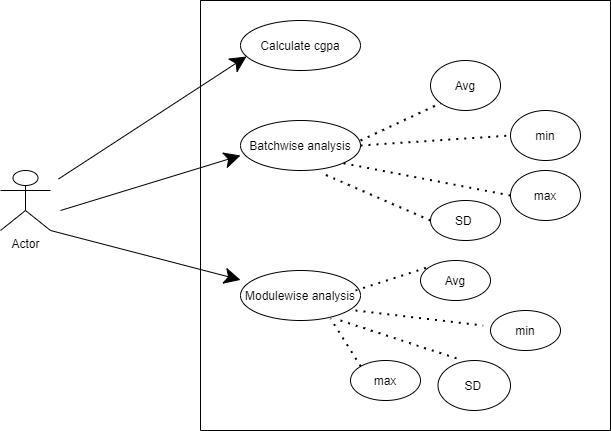

The diagram above was exported from draw.io. Its source (the exported page's mxGraphModel, read from the mxfile embedded in the PNG):
<mxGraphModel dx="1024" dy="592" grid="1" gridSize="10" guides="1" tooltips="1" connect="1" arrows="1" fold="1" page="1" pageScale="1" pageWidth="850" pageHeight="1100" math="0" shadow="0">
  <root>
    <mxCell id="0" />
    <mxCell id="1" parent="0" />
    <mxCell id="tjvkglUHslKkHof1A9n2-2" value="Actor" style="shape=umlActor;verticalLabelPosition=bottom;verticalAlign=top;html=1;outlineConnect=0;hachureGap=4;pointerEvents=0;" parent="1" vertex="1">
      <mxGeometry x="100" y="300" width="50" height="60" as="geometry" />
    </mxCell>
    <mxCell id="tjvkglUHslKkHof1A9n2-4" value="" style="swimlane;startSize=0;hachureGap=4;pointerEvents=0;" parent="1" vertex="1">
      <mxGeometry x="300" y="130" width="410" height="430" as="geometry" />
    </mxCell>
    <mxCell id="tjvkglUHslKkHof1A9n2-5" value="Calculate cgpa" style="ellipse;whiteSpace=wrap;html=1;hachureGap=4;pointerEvents=0;" parent="tjvkglUHslKkHof1A9n2-4" vertex="1">
      <mxGeometry x="40" y="20" width="120" height="50" as="geometry" />
    </mxCell>
    <mxCell id="tjvkglUHslKkHof1A9n2-6" value="Batchwise analysis" style="ellipse;whiteSpace=wrap;html=1;hachureGap=4;pointerEvents=0;" parent="tjvkglUHslKkHof1A9n2-4" vertex="1">
      <mxGeometry x="40" y="120" width="120" height="50" as="geometry" />
    </mxCell>
    <mxCell id="tjvkglUHslKkHof1A9n2-7" value="Modulewise analysis" style="ellipse;whiteSpace=wrap;html=1;hachureGap=4;pointerEvents=0;" parent="tjvkglUHslKkHof1A9n2-4" vertex="1">
      <mxGeometry x="40" y="270" width="120" height="50" as="geometry" />
    </mxCell>
    <mxCell id="tjvkglUHslKkHof1A9n2-17" value="Avg" style="ellipse;whiteSpace=wrap;html=1;hachureGap=4;pointerEvents=0;" parent="tjvkglUHslKkHof1A9n2-4" vertex="1">
      <mxGeometry x="230" y="60" width="70" height="50" as="geometry" />
    </mxCell>
    <mxCell id="tjvkglUHslKkHof1A9n2-31" value="" style="endArrow=none;dashed=1;html=1;dashPattern=1 3;strokeWidth=2;startSize=14;endSize=14;sourcePerimeterSpacing=8;targetPerimeterSpacing=8;entryX=0;entryY=1;entryDx=0;entryDy=0;" parent="tjvkglUHslKkHof1A9n2-4" target="tjvkglUHslKkHof1A9n2-17" edge="1">
      <mxGeometry width="50" height="50" relative="1" as="geometry">
        <mxPoint x="160" y="140" as="sourcePoint" />
        <mxPoint x="210" y="90" as="targetPoint" />
      </mxGeometry>
    </mxCell>
    <mxCell id="tjvkglUHslKkHof1A9n2-32" value="min" style="ellipse;whiteSpace=wrap;html=1;hachureGap=4;pointerEvents=0;" parent="tjvkglUHslKkHof1A9n2-4" vertex="1">
      <mxGeometry x="310" y="110" width="70" height="50" as="geometry" />
    </mxCell>
    <mxCell id="tjvkglUHslKkHof1A9n2-33" value="max" style="ellipse;whiteSpace=wrap;html=1;hachureGap=4;pointerEvents=0;" parent="tjvkglUHslKkHof1A9n2-4" vertex="1">
      <mxGeometry x="310" y="170" width="70" height="50" as="geometry" />
    </mxCell>
    <mxCell id="tjvkglUHslKkHof1A9n2-36" value="" style="endArrow=none;dashed=1;html=1;dashPattern=1 3;strokeWidth=2;startSize=14;endSize=14;sourcePerimeterSpacing=8;targetPerimeterSpacing=8;exitX=1;exitY=0.5;exitDx=0;exitDy=0;entryX=0;entryY=0.5;entryDx=0;entryDy=0;" parent="tjvkglUHslKkHof1A9n2-4" source="tjvkglUHslKkHof1A9n2-6" target="tjvkglUHslKkHof1A9n2-32" edge="1">
      <mxGeometry width="50" height="50" relative="1" as="geometry">
        <mxPoint x="180" y="180" as="sourcePoint" />
        <mxPoint x="230" y="130" as="targetPoint" />
      </mxGeometry>
    </mxCell>
    <mxCell id="tjvkglUHslKkHof1A9n2-39" value="" style="endArrow=none;dashed=1;html=1;dashPattern=1 3;strokeWidth=2;startSize=14;endSize=14;sourcePerimeterSpacing=8;targetPerimeterSpacing=8;exitX=0;exitY=0.5;exitDx=0;exitDy=0;entryX=1;entryY=1;entryDx=0;entryDy=0;" parent="tjvkglUHslKkHof1A9n2-4" source="tjvkglUHslKkHof1A9n2-33" target="tjvkglUHslKkHof1A9n2-6" edge="1">
      <mxGeometry width="50" height="50" relative="1" as="geometry">
        <mxPoint x="80" y="240" as="sourcePoint" />
        <mxPoint x="130" y="190" as="targetPoint" />
      </mxGeometry>
    </mxCell>
    <mxCell id="tjvkglUHslKkHof1A9n2-40" value="SD&amp;nbsp;" style="ellipse;whiteSpace=wrap;html=1;hachureGap=4;pointerEvents=0;" parent="tjvkglUHslKkHof1A9n2-4" vertex="1">
      <mxGeometry x="230" y="200" width="70" height="40" as="geometry" />
    </mxCell>
    <mxCell id="tjvkglUHslKkHof1A9n2-41" value="" style="endArrow=none;dashed=1;html=1;dashPattern=1 3;strokeWidth=2;startSize=14;endSize=14;sourcePerimeterSpacing=8;targetPerimeterSpacing=8;entryX=0.683;entryY=1.06;entryDx=0;entryDy=0;entryPerimeter=0;exitX=0;exitY=0.5;exitDx=0;exitDy=0;" parent="tjvkglUHslKkHof1A9n2-4" source="tjvkglUHslKkHof1A9n2-40" target="tjvkglUHslKkHof1A9n2-6" edge="1">
      <mxGeometry width="50" height="50" relative="1" as="geometry">
        <mxPoint x="80" y="240" as="sourcePoint" />
        <mxPoint x="130" y="190" as="targetPoint" />
      </mxGeometry>
    </mxCell>
    <mxCell id="tjvkglUHslKkHof1A9n2-42" value="Avg" style="ellipse;whiteSpace=wrap;html=1;hachureGap=4;pointerEvents=0;" parent="tjvkglUHslKkHof1A9n2-4" vertex="1">
      <mxGeometry x="220" y="260" width="70" height="40" as="geometry" />
    </mxCell>
    <mxCell id="tjvkglUHslKkHof1A9n2-43" value="min" style="ellipse;whiteSpace=wrap;html=1;hachureGap=4;pointerEvents=0;" parent="tjvkglUHslKkHof1A9n2-4" vertex="1">
      <mxGeometry x="290" y="310" width="70" height="40" as="geometry" />
    </mxCell>
    <mxCell id="tjvkglUHslKkHof1A9n2-45" value="SD&amp;nbsp;" style="ellipse;whiteSpace=wrap;html=1;hachureGap=4;pointerEvents=0;" parent="tjvkglUHslKkHof1A9n2-4" vertex="1">
      <mxGeometry x="237.5" y="360" width="72.5" height="50" as="geometry" />
    </mxCell>
    <mxCell id="tjvkglUHslKkHof1A9n2-44" value="max" style="ellipse;whiteSpace=wrap;html=1;hachureGap=4;pointerEvents=0;" parent="tjvkglUHslKkHof1A9n2-4" vertex="1">
      <mxGeometry x="150" y="360" width="70" height="40" as="geometry" />
    </mxCell>
    <mxCell id="tjvkglUHslKkHof1A9n2-48" value="" style="endArrow=none;dashed=1;html=1;dashPattern=1 3;strokeWidth=2;startSize=14;endSize=14;sourcePerimeterSpacing=8;targetPerimeterSpacing=8;entryX=0;entryY=0;entryDx=0;entryDy=0;" parent="tjvkglUHslKkHof1A9n2-4" target="tjvkglUHslKkHof1A9n2-42" edge="1">
      <mxGeometry width="50" height="50" relative="1" as="geometry">
        <mxPoint x="155" y="290" as="sourcePoint" />
        <mxPoint x="205" y="240" as="targetPoint" />
      </mxGeometry>
    </mxCell>
    <mxCell id="tjvkglUHslKkHof1A9n2-49" value="" style="endArrow=none;dashed=1;html=1;dashPattern=1 3;strokeWidth=2;startSize=14;endSize=14;sourcePerimeterSpacing=8;targetPerimeterSpacing=8;entryX=0.75;entryY=0.96;entryDx=0;entryDy=0;entryPerimeter=0;exitX=0;exitY=0;exitDx=0;exitDy=0;" parent="tjvkglUHslKkHof1A9n2-4" target="tjvkglUHslKkHof1A9n2-7" edge="1" source="tjvkglUHslKkHof1A9n2-44">
      <mxGeometry width="50" height="50" relative="1" as="geometry">
        <mxPoint x="140" y="340" as="sourcePoint" />
        <mxPoint x="190" y="290" as="targetPoint" />
      </mxGeometry>
    </mxCell>
    <mxCell id="tjvkglUHslKkHof1A9n2-50" value="" style="endArrow=none;dashed=1;html=1;dashPattern=1 3;strokeWidth=2;startSize=14;endSize=14;sourcePerimeterSpacing=8;targetPerimeterSpacing=8;" parent="tjvkglUHslKkHof1A9n2-4" target="tjvkglUHslKkHof1A9n2-43" edge="1">
      <mxGeometry width="50" height="50" relative="1" as="geometry">
        <mxPoint x="155" y="310" as="sourcePoint" />
        <mxPoint x="205" y="260" as="targetPoint" />
      </mxGeometry>
    </mxCell>
    <mxCell id="tjvkglUHslKkHof1A9n2-51" value="" style="endArrow=none;dashed=1;html=1;dashPattern=1 3;strokeWidth=2;startSize=14;endSize=14;sourcePerimeterSpacing=8;targetPerimeterSpacing=8;entryX=0.291;entryY=-0.025;entryDx=0;entryDy=0;entryPerimeter=0;" parent="tjvkglUHslKkHof1A9n2-4" target="tjvkglUHslKkHof1A9n2-45" edge="1">
      <mxGeometry width="50" height="50" relative="1" as="geometry">
        <mxPoint x="140" y="320" as="sourcePoint" />
        <mxPoint x="190" y="270" as="targetPoint" />
      </mxGeometry>
    </mxCell>
    <mxCell id="tjvkglUHslKkHof1A9n2-12" value="" style="endArrow=classic;html=1;startSize=14;endSize=14;sourcePerimeterSpacing=8;targetPerimeterSpacing=8;entryX=0.05;entryY=0.72;entryDx=0;entryDy=0;entryPerimeter=0;" parent="1" target="tjvkglUHslKkHof1A9n2-5" edge="1" source="tjvkglUHslKkHof1A9n2-2">
      <mxGeometry width="50" height="50" relative="1" as="geometry">
        <mxPoint x="280" y="240" as="sourcePoint" />
        <mxPoint x="330" y="190" as="targetPoint" />
      </mxGeometry>
    </mxCell>
    <mxCell id="tjvkglUHslKkHof1A9n2-13" value="" style="endArrow=classic;html=1;startSize=14;endSize=14;sourcePerimeterSpacing=8;targetPerimeterSpacing=8;entryX=0;entryY=0.7;entryDx=0;entryDy=0;entryPerimeter=0;" parent="1" target="tjvkglUHslKkHof1A9n2-6" edge="1">
      <mxGeometry width="50" height="50" relative="1" as="geometry">
        <mxPoint x="160" y="340" as="sourcePoint" />
        <mxPoint x="330" y="250" as="targetPoint" />
      </mxGeometry>
    </mxCell>
    <mxCell id="tjvkglUHslKkHof1A9n2-16" value="" style="endArrow=classic;html=1;startSize=14;endSize=14;sourcePerimeterSpacing=8;targetPerimeterSpacing=8;exitX=1;exitY=1;exitDx=0;exitDy=0;exitPerimeter=0;" parent="1" source="tjvkglUHslKkHof1A9n2-2" target="tjvkglUHslKkHof1A9n2-7" edge="1">
      <mxGeometry width="50" height="50" relative="1" as="geometry">
        <mxPoint x="290" y="350" as="sourcePoint" />
        <mxPoint x="340" y="300" as="targetPoint" />
      </mxGeometry>
    </mxCell>
  </root>
</mxGraphModel>